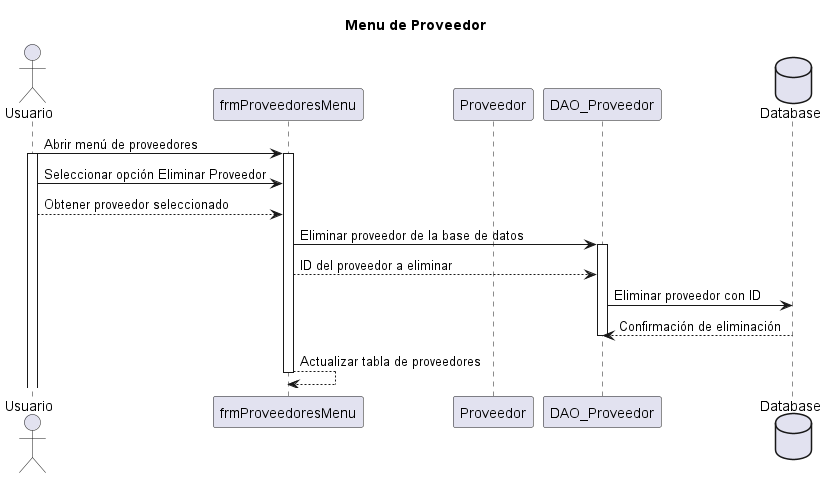

The diagram above was rendered by PlantUML. Its source (embedded in the PNG):
@startuml

title Menu de Proveedor

actor Usuario
participant "frmProveedoresMenu" as ProveedoresMenu
participant "Proveedor" as Proveedor
participant "DAO_Proveedor" as DAO
database Database

Usuario -> ProveedoresMenu: Abrir menú de proveedores
activate Usuario
activate ProveedoresMenu

Usuario -> ProveedoresMenu: Seleccionar opción Eliminar Proveedor
Usuario --> ProveedoresMenu: Obtener proveedor seleccionado

ProveedoresMenu -> DAO: Eliminar proveedor de la base de datos
activate DAO

ProveedoresMenu --> DAO: ID del proveedor a eliminar
DAO -> Database: Eliminar proveedor con ID
DAO <-- Database: Confirmación de eliminación
deactivate DAO

ProveedoresMenu --> ProveedoresMenu: Actualizar tabla de proveedores
deactivate ProveedoresMenu

@enduml